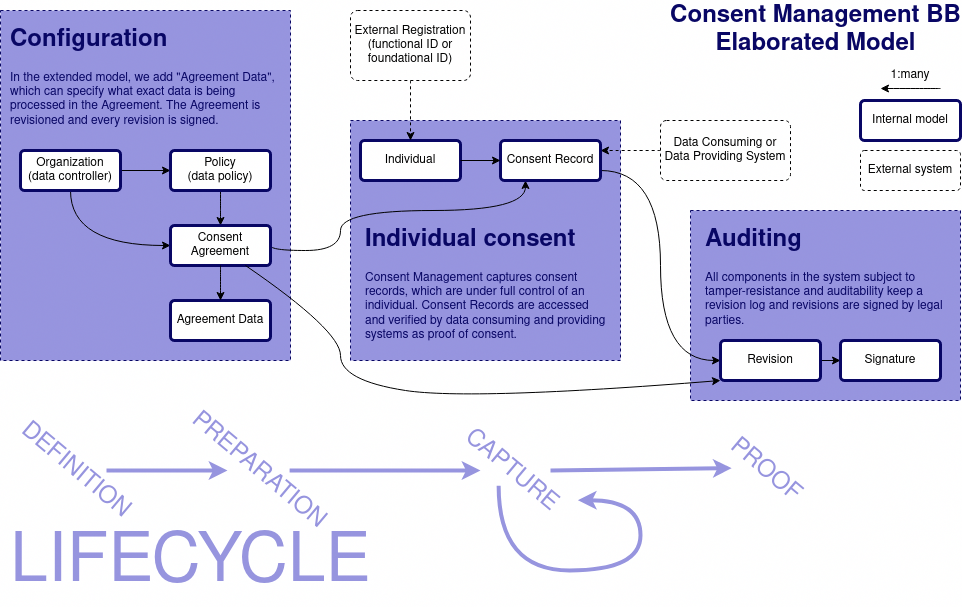

The diagram above was exported from draw.io. Its source (the exported page's mxGraphModel, read from the mxfile embedded in the PNG):
<mxGraphModel dx="976" dy="559" grid="1" gridSize="10" guides="1" tooltips="1" connect="1" arrows="1" fold="1" page="1" pageScale="1" pageWidth="850" pageHeight="1100" math="0" shadow="0" extFonts="Permanent Marker^https://fonts.googleapis.com/css?family=Permanent+Marker">
  <root>
    <mxCell id="0" />
    <mxCell id="1" parent="0" />
    <mxCell id="OGZndYQOg1xNEmqw5Wzr-10" value="" style="rounded=0;whiteSpace=wrap;html=1;dashed=1;strokeColor=#090765;strokeWidth=1;fillColor=#9694DE;" parent="1" vertex="1">
      <mxGeometry x="720" y="320" width="270" height="190" as="geometry" />
    </mxCell>
    <mxCell id="GybCl5w8vhItavz9TYpU-22" value="" style="rounded=0;whiteSpace=wrap;html=1;dashed=1;strokeColor=#090765;strokeWidth=1;fillColor=#9694DE;" parent="1" vertex="1">
      <mxGeometry x="380" y="230" width="270" height="240" as="geometry" />
    </mxCell>
    <mxCell id="GybCl5w8vhItavz9TYpU-20" value="" style="rounded=0;whiteSpace=wrap;html=1;dashed=1;strokeColor=#090765;strokeWidth=1;fillColor=#9694de;" parent="1" vertex="1">
      <mxGeometry x="30" y="120" width="290" height="350" as="geometry" />
    </mxCell>
    <mxCell id="GybCl5w8vhItavz9TYpU-8" style="edgeStyle=orthogonalEdgeStyle;rounded=0;orthogonalLoop=1;jettySize=auto;html=1;entryX=0;entryY=0.5;entryDx=0;entryDy=0;" parent="1" source="GybCl5w8vhItavz9TYpU-1" target="GybCl5w8vhItavz9TYpU-2" edge="1">
      <mxGeometry relative="1" as="geometry" />
    </mxCell>
    <mxCell id="GybCl5w8vhItavz9TYpU-13" style="edgeStyle=orthogonalEdgeStyle;curved=1;rounded=0;orthogonalLoop=1;jettySize=auto;html=1;exitX=0.5;exitY=1;exitDx=0;exitDy=0;entryX=0;entryY=0.5;entryDx=0;entryDy=0;" parent="1" source="GybCl5w8vhItavz9TYpU-1" target="GybCl5w8vhItavz9TYpU-3" edge="1">
      <mxGeometry relative="1" as="geometry">
        <mxPoint x="120" y="350" as="targetPoint" />
      </mxGeometry>
    </mxCell>
    <mxCell id="GybCl5w8vhItavz9TYpU-1" value="Organization&lt;br&gt;(data controller)" style="rounded=1;arcSize=10;whiteSpace=wrap;html=1;align=center;strokeWidth=3;strokeColor=#090765;" parent="1" vertex="1">
      <mxGeometry x="50" y="260" width="100" height="40" as="geometry" />
    </mxCell>
    <mxCell id="GybCl5w8vhItavz9TYpU-10" style="edgeStyle=orthogonalEdgeStyle;rounded=0;orthogonalLoop=1;jettySize=auto;html=1;entryX=0.5;entryY=0;entryDx=0;entryDy=0;curved=1;" parent="1" source="GybCl5w8vhItavz9TYpU-2" target="GybCl5w8vhItavz9TYpU-3" edge="1">
      <mxGeometry relative="1" as="geometry" />
    </mxCell>
    <mxCell id="GybCl5w8vhItavz9TYpU-2" value="Policy&lt;br&gt;(data policy)" style="rounded=1;arcSize=10;whiteSpace=wrap;html=1;align=center;strokeWidth=3;strokeColor=#090765;" parent="1" vertex="1">
      <mxGeometry x="200" y="260" width="100" height="40" as="geometry" />
    </mxCell>
    <mxCell id="GybCl5w8vhItavz9TYpU-14" style="edgeStyle=orthogonalEdgeStyle;curved=1;rounded=0;orthogonalLoop=1;jettySize=auto;html=1;exitX=1;exitY=0.5;exitDx=0;exitDy=0;entryX=0.25;entryY=1;entryDx=0;entryDy=0;" parent="1" source="GybCl5w8vhItavz9TYpU-3" target="GybCl5w8vhItavz9TYpU-6" edge="1">
      <mxGeometry relative="1" as="geometry">
        <Array as="points">
          <mxPoint x="370" y="360" />
          <mxPoint x="370" y="320" />
          <mxPoint x="555" y="320" />
        </Array>
      </mxGeometry>
    </mxCell>
    <mxCell id="GybCl5w8vhItavz9TYpU-3" value="Consent Agreement" style="rounded=1;arcSize=10;whiteSpace=wrap;html=1;align=center;strokeWidth=3;strokeColor=#090765;" parent="1" vertex="1">
      <mxGeometry x="200" y="335" width="100" height="40" as="geometry" />
    </mxCell>
    <mxCell id="GybCl5w8vhItavz9TYpU-17" style="edgeStyle=orthogonalEdgeStyle;curved=1;rounded=0;orthogonalLoop=1;jettySize=auto;html=1;entryX=1;entryY=0.25;entryDx=0;entryDy=0;dashed=1;" parent="1" source="GybCl5w8vhItavz9TYpU-4" target="GybCl5w8vhItavz9TYpU-6" edge="1">
      <mxGeometry relative="1" as="geometry" />
    </mxCell>
    <mxCell id="GybCl5w8vhItavz9TYpU-4" value="Data Consuming or Data Providing System" style="rounded=1;arcSize=10;whiteSpace=wrap;html=1;align=center;dashed=1;" parent="1" vertex="1">
      <mxGeometry x="690" y="230" width="130" height="60" as="geometry" />
    </mxCell>
    <mxCell id="GybCl5w8vhItavz9TYpU-5" value="Individual" style="rounded=1;arcSize=10;whiteSpace=wrap;html=1;align=center;strokeWidth=3;strokeColor=#090765;" parent="1" vertex="1">
      <mxGeometry x="390" y="250" width="100" height="40" as="geometry" />
    </mxCell>
    <mxCell id="OGZndYQOg1xNEmqw5Wzr-5" style="edgeStyle=orthogonalEdgeStyle;rounded=0;orthogonalLoop=1;jettySize=auto;html=1;exitX=1;exitY=0.75;exitDx=0;exitDy=0;entryX=0;entryY=0.5;entryDx=0;entryDy=0;curved=1;" parent="1" source="GybCl5w8vhItavz9TYpU-6" target="OGZndYQOg1xNEmqw5Wzr-1" edge="1">
      <mxGeometry relative="1" as="geometry" />
    </mxCell>
    <mxCell id="GybCl5w8vhItavz9TYpU-6" value="Consent Record" style="rounded=1;arcSize=10;whiteSpace=wrap;html=1;align=center;strokeWidth=3;strokeColor=#090765;" parent="1" vertex="1">
      <mxGeometry x="530" y="250" width="100" height="40" as="geometry" />
    </mxCell>
    <mxCell id="GybCl5w8vhItavz9TYpU-16" style="edgeStyle=orthogonalEdgeStyle;curved=1;rounded=0;orthogonalLoop=1;jettySize=auto;html=1;exitX=0.5;exitY=1;exitDx=0;exitDy=0;entryX=0.5;entryY=0;entryDx=0;entryDy=0;dashed=1;" parent="1" source="GybCl5w8vhItavz9TYpU-7" target="GybCl5w8vhItavz9TYpU-5" edge="1">
      <mxGeometry relative="1" as="geometry" />
    </mxCell>
    <mxCell id="GybCl5w8vhItavz9TYpU-7" value="External Registration&lt;br&gt;(functional ID or foundational ID)" style="rounded=1;arcSize=10;whiteSpace=wrap;html=1;align=center;dashed=1;" parent="1" vertex="1">
      <mxGeometry x="380" y="120" width="120" height="70" as="geometry" />
    </mxCell>
    <mxCell id="GybCl5w8vhItavz9TYpU-18" value="&lt;div&gt;External system&lt;/div&gt;" style="rounded=1;arcSize=10;whiteSpace=wrap;html=1;align=center;dashed=1;strokeColor=#000000;strokeWidth=1;" parent="1" vertex="1">
      <mxGeometry x="890" y="260" width="100" height="40" as="geometry" />
    </mxCell>
    <mxCell id="GybCl5w8vhItavz9TYpU-19" value="Internal model" style="rounded=1;arcSize=10;whiteSpace=wrap;html=1;align=center;strokeWidth=3;strokeColor=#090765;" parent="1" vertex="1">
      <mxGeometry x="890" y="210" width="100" height="40" as="geometry" />
    </mxCell>
    <mxCell id="GybCl5w8vhItavz9TYpU-21" value="&lt;h1&gt;Configuration&lt;/h1&gt;&lt;p&gt;In the extended model, we add &quot;Agreement Data&quot;, which can specify what exact data is being processed in the Agreement. The Agreement is revisioned and every revision is signed.&lt;br&gt;&lt;/p&gt;" style="text;html=1;strokeColor=none;fillColor=none;spacing=5;spacingTop=-20;whiteSpace=wrap;overflow=hidden;rounded=0;dashed=1;fontColor=#090765;" parent="1" vertex="1">
      <mxGeometry x="35" y="130" width="280" height="120" as="geometry" />
    </mxCell>
    <mxCell id="GybCl5w8vhItavz9TYpU-23" value="&lt;h1&gt;Individual consent&lt;br&gt;&lt;/h1&gt;&lt;p&gt;Consent Management captures consent records, which are under full control of an individual. Consent Records are accessed and verified by data consuming and providing systems as proof of consent.&lt;br&gt;&lt;/p&gt;" style="text;html=1;strokeColor=none;fillColor=none;spacing=5;spacingTop=-20;whiteSpace=wrap;overflow=hidden;rounded=0;dashed=1;fontColor=#090765;" parent="1" vertex="1">
      <mxGeometry x="390" y="330" width="250" height="130" as="geometry" />
    </mxCell>
    <mxCell id="GybCl5w8vhItavz9TYpU-24" value="Consent Management BB&lt;br&gt;Elaborated Model" style="text;strokeColor=none;fillColor=none;html=1;fontSize=24;fontStyle=1;verticalAlign=middle;align=center;dashed=1;fontColor=#090765;" parent="1" vertex="1">
      <mxGeometry x="700" y="110" width="290" height="60" as="geometry" />
    </mxCell>
    <mxCell id="GybCl5w8vhItavz9TYpU-25" value="" style="endArrow=classic;html=1;rounded=0;curved=1;" parent="1" edge="1">
      <mxGeometry width="50" height="50" relative="1" as="geometry">
        <mxPoint x="970" y="198" as="sourcePoint" />
        <mxPoint x="910" y="198" as="targetPoint" />
      </mxGeometry>
    </mxCell>
    <mxCell id="GybCl5w8vhItavz9TYpU-26" value="1:many" style="text;html=1;strokeColor=none;fillColor=none;align=center;verticalAlign=middle;whiteSpace=wrap;rounded=0;dashed=1;" parent="1" vertex="1">
      <mxGeometry x="910" y="170" width="60" height="30" as="geometry" />
    </mxCell>
    <mxCell id="GybCl5w8vhItavz9TYpU-27" style="edgeStyle=orthogonalEdgeStyle;curved=1;rounded=0;orthogonalLoop=1;jettySize=auto;html=1;exitX=0.5;exitY=1;exitDx=0;exitDy=0;" parent="1" source="GybCl5w8vhItavz9TYpU-26" target="GybCl5w8vhItavz9TYpU-26" edge="1">
      <mxGeometry relative="1" as="geometry" />
    </mxCell>
    <mxCell id="OGZndYQOg1xNEmqw5Wzr-4" style="edgeStyle=orthogonalEdgeStyle;rounded=0;orthogonalLoop=1;jettySize=auto;html=1;exitX=1;exitY=0.5;exitDx=0;exitDy=0;" parent="1" source="OGZndYQOg1xNEmqw5Wzr-1" target="OGZndYQOg1xNEmqw5Wzr-2" edge="1">
      <mxGeometry relative="1" as="geometry" />
    </mxCell>
    <mxCell id="OGZndYQOg1xNEmqw5Wzr-1" value="Revision" style="rounded=1;arcSize=10;whiteSpace=wrap;html=1;align=center;strokeWidth=3;strokeColor=#090765;" parent="1" vertex="1">
      <mxGeometry x="750" y="450" width="100" height="40" as="geometry" />
    </mxCell>
    <mxCell id="OGZndYQOg1xNEmqw5Wzr-2" value="Signature" style="rounded=1;arcSize=10;whiteSpace=wrap;html=1;align=center;strokeWidth=3;strokeColor=#090765;" parent="1" vertex="1">
      <mxGeometry x="870" y="450" width="100" height="40" as="geometry" />
    </mxCell>
    <mxCell id="OGZndYQOg1xNEmqw5Wzr-6" value="Agreement Data" style="rounded=1;arcSize=10;whiteSpace=wrap;html=1;align=center;strokeWidth=3;strokeColor=#090765;" parent="1" vertex="1">
      <mxGeometry x="200" y="410" width="100" height="40" as="geometry" />
    </mxCell>
    <mxCell id="OGZndYQOg1xNEmqw5Wzr-7" value="" style="endArrow=classic;html=1;rounded=0;curved=1;exitX=0.5;exitY=1;exitDx=0;exitDy=0;entryX=0.5;entryY=0;entryDx=0;entryDy=0;" parent="1" source="GybCl5w8vhItavz9TYpU-3" target="OGZndYQOg1xNEmqw5Wzr-6" edge="1">
      <mxGeometry width="50" height="50" relative="1" as="geometry">
        <mxPoint x="370" y="420" as="sourcePoint" />
        <mxPoint x="360" y="490" as="targetPoint" />
      </mxGeometry>
    </mxCell>
    <mxCell id="OGZndYQOg1xNEmqw5Wzr-9" value="" style="curved=1;endArrow=classic;html=1;rounded=0;exitX=0.75;exitY=1;exitDx=0;exitDy=0;entryX=0;entryY=1;entryDx=0;entryDy=0;" parent="1" source="GybCl5w8vhItavz9TYpU-3" target="OGZndYQOg1xNEmqw5Wzr-1" edge="1">
      <mxGeometry width="50" height="50" relative="1" as="geometry">
        <mxPoint x="370" y="650" as="sourcePoint" />
        <mxPoint x="420" y="600" as="targetPoint" />
        <Array as="points">
          <mxPoint x="370" y="440" />
          <mxPoint x="370" y="490" />
          <mxPoint x="500" y="510" />
        </Array>
      </mxGeometry>
    </mxCell>
    <mxCell id="OGZndYQOg1xNEmqw5Wzr-11" value="&lt;h1&gt;Auditing&lt;br&gt;&lt;/h1&gt;&lt;p&gt;All components in the system subject to tamper-resistance and auditability keep a revision log and revisions are signed by legal parties.&lt;br&gt;&lt;/p&gt;" style="text;html=1;strokeColor=none;fillColor=none;spacing=5;spacingTop=-20;whiteSpace=wrap;overflow=hidden;rounded=0;dashed=1;fontColor=#090765;" parent="1" vertex="1">
      <mxGeometry x="730" y="330" width="250" height="130" as="geometry" />
    </mxCell>
    <mxCell id="OGZndYQOg1xNEmqw5Wzr-24" value="" style="edgeStyle=orthogonalEdgeStyle;curved=1;rounded=0;orthogonalLoop=1;jettySize=auto;html=1;fontColor=#3333FF;strokeWidth=4;strokeColor=#9694DE;" parent="1" source="OGZndYQOg1xNEmqw5Wzr-20" target="OGZndYQOg1xNEmqw5Wzr-22" edge="1">
      <mxGeometry relative="1" as="geometry" />
    </mxCell>
    <mxCell id="OGZndYQOg1xNEmqw5Wzr-20" value="DEFINITION" style="text;strokeColor=none;fillColor=none;html=1;fontSize=24;fontStyle=0;verticalAlign=middle;align=center;fontColor=#9694DE;rotation=40;" parent="1" vertex="1">
      <mxGeometry x="30" y="560" width="150" height="40" as="geometry" />
    </mxCell>
    <mxCell id="OGZndYQOg1xNEmqw5Wzr-26" style="edgeStyle=orthogonalEdgeStyle;curved=1;rounded=0;orthogonalLoop=1;jettySize=auto;html=1;fontColor=#3333FF;strokeColor=#9694DE;strokeWidth=4;" parent="1" source="OGZndYQOg1xNEmqw5Wzr-22" target="OGZndYQOg1xNEmqw5Wzr-25" edge="1">
      <mxGeometry relative="1" as="geometry" />
    </mxCell>
    <mxCell id="OGZndYQOg1xNEmqw5Wzr-22" value="PREPARATION" style="text;strokeColor=none;fillColor=none;html=1;fontSize=24;fontStyle=0;verticalAlign=middle;align=center;fontColor=#9694DE;rotation=40;" parent="1" vertex="1">
      <mxGeometry x="203" y="560" width="170" height="40" as="geometry" />
    </mxCell>
    <mxCell id="OGZndYQOg1xNEmqw5Wzr-25" value="CAPTURE" style="text;strokeColor=none;fillColor=none;html=1;fontSize=24;fontStyle=0;verticalAlign=middle;align=center;fontColor=#9694DE;rotation=40;" parent="1" vertex="1">
      <mxGeometry x="471" y="560" width="140" height="40" as="geometry" />
    </mxCell>
    <mxCell id="OGZndYQOg1xNEmqw5Wzr-29" style="edgeStyle=orthogonalEdgeStyle;curved=1;rounded=0;orthogonalLoop=1;jettySize=auto;html=1;exitX=0.5;exitY=1;exitDx=0;exitDy=0;fontColor=#3333FF;strokeColor=#9694DE;strokeWidth=4;entryX=1;entryY=0;entryDx=0;entryDy=0;" parent="1" source="OGZndYQOg1xNEmqw5Wzr-25" target="OGZndYQOg1xNEmqw5Wzr-25" edge="1">
      <mxGeometry relative="1" as="geometry">
        <Array as="points">
          <mxPoint x="528" y="680" />
          <mxPoint x="670" y="680" />
          <mxPoint x="670" y="610" />
        </Array>
        <mxPoint x="620" y="670" as="targetPoint" />
      </mxGeometry>
    </mxCell>
    <mxCell id="OGZndYQOg1xNEmqw5Wzr-30" value="PROOF" style="text;strokeColor=none;fillColor=none;html=1;fontSize=24;fontStyle=0;verticalAlign=middle;align=center;fontColor=#9694DE;rotation=40;" parent="1" vertex="1">
      <mxGeometry x="740" y="560" width="110" height="40" as="geometry" />
    </mxCell>
    <mxCell id="OGZndYQOg1xNEmqw5Wzr-32" value="LIFECYCLE" style="text;strokeColor=none;fillColor=none;html=1;fontSize=68;fontStyle=0;verticalAlign=middle;align=center;fontColor=#9694DE;" parent="1" vertex="1">
      <mxGeometry x="140" y="650" width="160" height="50" as="geometry" />
    </mxCell>
    <mxCell id="xHV_GOV7RMx6nkig8Bfr-3" value="" style="endArrow=classic;html=1;rounded=0;fontSize=68;fontColor=#090765;strokeColor=#9694DE;strokeWidth=4;entryX=0.25;entryY=1;entryDx=0;entryDy=0;" parent="1" target="OGZndYQOg1xNEmqw5Wzr-30" edge="1">
      <mxGeometry width="50" height="50" relative="1" as="geometry">
        <mxPoint x="580" y="580" as="sourcePoint" />
        <mxPoint x="710" y="580" as="targetPoint" />
      </mxGeometry>
    </mxCell>
    <mxCell id="xHV_GOV7RMx6nkig8Bfr-4" value="" style="endArrow=classic;html=1;rounded=0;fontSize=68;fontColor=#090765;strokeColor=#000000;strokeWidth=1;exitX=1;exitY=0.5;exitDx=0;exitDy=0;entryX=0;entryY=0.5;entryDx=0;entryDy=0;" parent="1" source="GybCl5w8vhItavz9TYpU-5" target="GybCl5w8vhItavz9TYpU-6" edge="1">
      <mxGeometry width="50" height="50" relative="1" as="geometry">
        <mxPoint x="510" y="330" as="sourcePoint" />
        <mxPoint x="560" y="280" as="targetPoint" />
      </mxGeometry>
    </mxCell>
  </root>
</mxGraphModel>